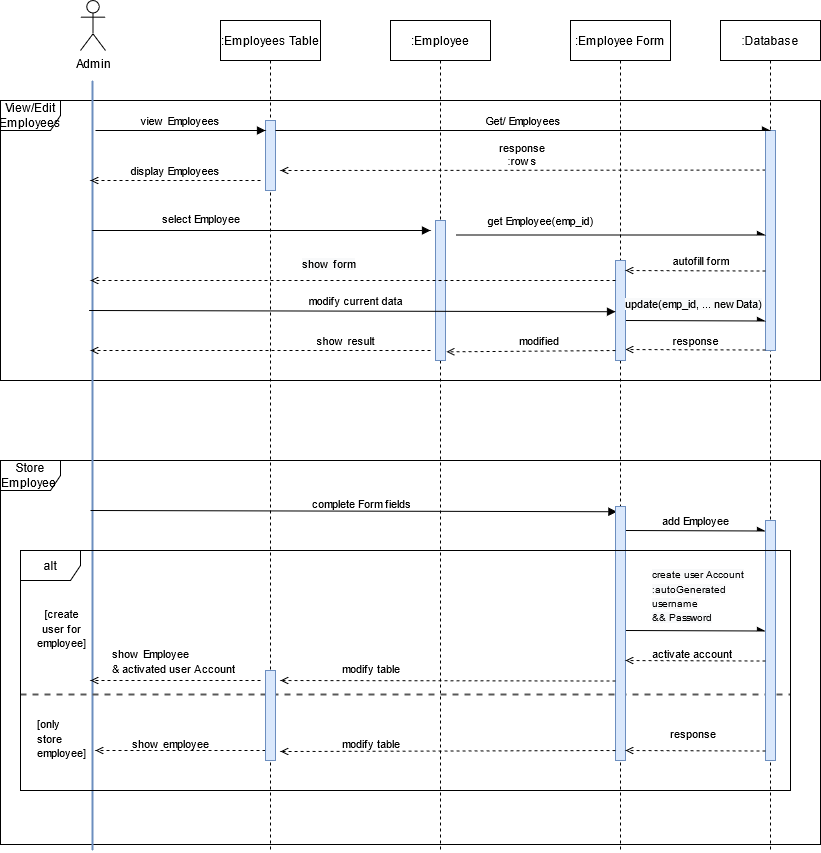

The diagram above was exported from draw.io. Its source (the exported page's mxGraphModel, read from the mxfile embedded in the PNG):
<mxGraphModel dx="1374" dy="533" grid="1" gridSize="10" guides="1" tooltips="1" connect="1" arrows="1" fold="1" page="1" pageScale="1" pageWidth="1200" pageHeight="1920" math="0" shadow="0">
  <root>
    <mxCell id="0" />
    <mxCell id="1" parent="0" />
    <mxCell id="WIOnR4hI4u9_bqLhCAF3-56" value="Store Employee&amp;nbsp;" style="shape=umlFrame;whiteSpace=wrap;html=1;" parent="1" vertex="1">
      <mxGeometry x="260" y="590" width="820" height="384" as="geometry" />
    </mxCell>
    <mxCell id="WIOnR4hI4u9_bqLhCAF3-53" value="View/Edit Employees" style="shape=umlFrame;whiteSpace=wrap;html=1;" parent="1" vertex="1">
      <mxGeometry x="260" y="230" width="820" height="280" as="geometry" />
    </mxCell>
    <mxCell id="WIOnR4hI4u9_bqLhCAF3-2" value=":Employees Table" style="shape=umlLifeline;perimeter=lifelinePerimeter;container=0;collapsible=0;recursiveResize=0;rounded=0;shadow=0;strokeWidth=1;" parent="1" vertex="1">
      <mxGeometry x="480" y="150" width="100" height="830" as="geometry" />
    </mxCell>
    <mxCell id="WIOnR4hI4u9_bqLhCAF3-39" value="" style="points=[];perimeter=orthogonalPerimeter;rounded=0;shadow=0;strokeWidth=1;fillColor=#dae8fc;strokeColor=#6c8ebf;" parent="1" vertex="1">
      <mxGeometry x="525" y="250" width="10" height="70" as="geometry" />
    </mxCell>
    <mxCell id="WIOnR4hI4u9_bqLhCAF3-3" value="view Employees" style="verticalAlign=bottom;endArrow=block;entryX=0;entryY=0;shadow=0;strokeWidth=1;" parent="1" edge="1">
      <mxGeometry relative="1" as="geometry">
        <mxPoint x="355" y="260.0000000000001" as="sourcePoint" />
        <mxPoint x="525" y="260.0000000000001" as="targetPoint" />
      </mxGeometry>
    </mxCell>
    <mxCell id="WIOnR4hI4u9_bqLhCAF3-4" value="&#10;response&#10;:rows" style="verticalAlign=bottom;endArrow=open;shadow=0;strokeWidth=1;dashed=1;endFill=0;" parent="1" edge="1">
      <mxGeometry relative="1" as="geometry">
        <mxPoint x="1025" y="299.5" as="sourcePoint" />
        <mxPoint x="540" y="300" as="targetPoint" />
      </mxGeometry>
    </mxCell>
    <mxCell id="WIOnR4hI4u9_bqLhCAF3-5" value="" style="edgeStyle=orthogonalEdgeStyle;rounded=0;orthogonalLoop=1;jettySize=auto;html=1;endArrow=none;endFill=0;strokeWidth=2;fillColor=#dae8fc;strokeColor=#6c8ebf;" parent="1" edge="1">
      <mxGeometry relative="1" as="geometry">
        <mxPoint x="352" y="210" as="sourcePoint" />
        <mxPoint x="352" y="980" as="targetPoint" />
      </mxGeometry>
    </mxCell>
    <mxCell id="WIOnR4hI4u9_bqLhCAF3-6" value="Admin" style="shape=umlActor;verticalLabelPosition=bottom;verticalAlign=top;html=1;" parent="1" vertex="1">
      <mxGeometry x="340" y="130" width="25" height="50" as="geometry" />
    </mxCell>
    <mxCell id="WIOnR4hI4u9_bqLhCAF3-7" value=":Employee" style="shape=umlLifeline;perimeter=lifelinePerimeter;container=0;collapsible=0;recursiveResize=0;rounded=0;shadow=0;strokeWidth=1;" parent="1" vertex="1">
      <mxGeometry x="650" y="150" width="100" height="830" as="geometry" />
    </mxCell>
    <mxCell id="WIOnR4hI4u9_bqLhCAF3-8" value=":Employee Form" style="shape=umlLifeline;perimeter=lifelinePerimeter;container=0;collapsible=0;recursiveResize=0;rounded=0;shadow=0;strokeWidth=1;" parent="1" vertex="1">
      <mxGeometry x="830" y="150" width="100" height="830" as="geometry" />
    </mxCell>
    <mxCell id="WIOnR4hI4u9_bqLhCAF3-9" value=":Database" style="shape=umlLifeline;perimeter=lifelinePerimeter;container=0;collapsible=0;recursiveResize=0;rounded=0;shadow=0;strokeWidth=1;" parent="1" vertex="1">
      <mxGeometry x="980" y="150" width="100" height="830" as="geometry" />
    </mxCell>
    <mxCell id="WIOnR4hI4u9_bqLhCAF3-10" value="" style="points=[];perimeter=orthogonalPerimeter;rounded=0;shadow=0;strokeWidth=1;fillColor=#dae8fc;strokeColor=#6c8ebf;" parent="1" vertex="1">
      <mxGeometry x="1025" y="260" width="10" height="220" as="geometry" />
    </mxCell>
    <mxCell id="WIOnR4hI4u9_bqLhCAF3-11" value="Get/ Employees" style="verticalAlign=bottom;endArrow=async;shadow=0;strokeWidth=1;entryX=0.5;entryY=0;entryDx=0;entryDy=0;entryPerimeter=0;endFill=1;" parent="1" target="WIOnR4hI4u9_bqLhCAF3-10" edge="1">
      <mxGeometry relative="1" as="geometry">
        <mxPoint x="535" y="260.0000000000001" as="sourcePoint" />
        <mxPoint x="1010" y="260" as="targetPoint" />
      </mxGeometry>
    </mxCell>
    <mxCell id="WIOnR4hI4u9_bqLhCAF3-12" value="display Employees" style="verticalAlign=bottom;endArrow=open;shadow=0;strokeWidth=1;dashed=1;endFill=0;" parent="1" edge="1">
      <mxGeometry relative="1" as="geometry">
        <mxPoint x="520" y="310" as="sourcePoint" />
        <mxPoint x="350" y="310" as="targetPoint" />
        <Array as="points">
          <mxPoint x="470" y="310" />
        </Array>
      </mxGeometry>
    </mxCell>
    <mxCell id="WIOnR4hI4u9_bqLhCAF3-13" value="" style="verticalAlign=bottom;endArrow=block;shadow=0;strokeWidth=1;" parent="1" edge="1">
      <mxGeometry x="0.1884" y="20" relative="1" as="geometry">
        <mxPoint x="351.8" y="360.0000000000001" as="sourcePoint" />
        <mxPoint x="690" y="360" as="targetPoint" />
        <mxPoint as="offset" />
      </mxGeometry>
    </mxCell>
    <mxCell id="WIOnR4hI4u9_bqLhCAF3-14" value="&lt;span style=&quot;color: rgb(0 , 0 , 0) ; font-family: &amp;#34;helvetica&amp;#34; ; font-size: 11px ; font-style: normal ; font-weight: 400 ; letter-spacing: normal ; text-align: center ; text-indent: 0px ; text-transform: none ; word-spacing: 0px ; background-color: rgb(255 , 255 , 255) ; display: inline ; float: none&quot;&gt;select Employee&lt;/span&gt;" style="text;whiteSpace=wrap;html=1;" parent="1" vertex="1">
      <mxGeometry x="420" y="335" width="100" height="30" as="geometry" />
    </mxCell>
    <mxCell id="WIOnR4hI4u9_bqLhCAF3-42" value="" style="verticalAlign=bottom;endArrow=async;shadow=0;strokeWidth=1;endFill=1;" parent="1" edge="1">
      <mxGeometry x="0.1884" y="20" relative="1" as="geometry">
        <mxPoint x="715" y="364.5000000000001" as="sourcePoint" />
        <mxPoint x="1025" y="364.5" as="targetPoint" />
        <mxPoint as="offset" />
      </mxGeometry>
    </mxCell>
    <mxCell id="WIOnR4hI4u9_bqLhCAF3-43" value="&lt;font style=&quot;font-size: 11px&quot;&gt;get Employee(emp_id)&lt;/font&gt;" style="text;html=1;align=center;verticalAlign=middle;resizable=0;points=[];autosize=1;strokeColor=none;" parent="1" vertex="1">
      <mxGeometry x="735" y="340" width="130" height="20" as="geometry" />
    </mxCell>
    <mxCell id="WIOnR4hI4u9_bqLhCAF3-45" value="&lt;font style=&quot;font-size: 11px&quot;&gt;modify current data&lt;/font&gt;" style="text;html=1;align=center;verticalAlign=middle;resizable=0;points=[];autosize=1;strokeColor=none;" parent="1" vertex="1">
      <mxGeometry x="560" y="420" width="110" height="20" as="geometry" />
    </mxCell>
    <mxCell id="WIOnR4hI4u9_bqLhCAF3-46" value="" style="verticalAlign=bottom;endArrow=async;shadow=0;strokeWidth=1;endFill=1;" parent="1" edge="1">
      <mxGeometry x="0.1884" y="20" relative="1" as="geometry">
        <mxPoint x="885" y="450" as="sourcePoint" />
        <mxPoint x="1025" y="450.5" as="targetPoint" />
        <mxPoint as="offset" />
      </mxGeometry>
    </mxCell>
    <mxCell id="WIOnR4hI4u9_bqLhCAF3-47" value="&lt;font style=&quot;font-size: 11px&quot;&gt;autofill form&lt;/font&gt;" style="text;html=1;align=center;verticalAlign=middle;resizable=0;points=[];autosize=1;strokeColor=none;" parent="1" vertex="1">
      <mxGeometry x="925" y="380" width="70" height="20" as="geometry" />
    </mxCell>
    <mxCell id="WIOnR4hI4u9_bqLhCAF3-48" value="" style="verticalAlign=bottom;endArrow=open;shadow=0;strokeWidth=1;endFill=0;dashed=1;" parent="1" edge="1">
      <mxGeometry x="0.1884" y="20" relative="1" as="geometry">
        <mxPoint x="1025" y="479.5" as="sourcePoint" />
        <mxPoint x="885" y="479" as="targetPoint" />
        <mxPoint as="offset" />
      </mxGeometry>
    </mxCell>
    <mxCell id="WIOnR4hI4u9_bqLhCAF3-49" value="&lt;font style=&quot;font-size: 11px&quot;&gt;response&lt;/font&gt;" style="text;html=1;align=center;verticalAlign=middle;resizable=0;points=[];autosize=1;strokeColor=none;" parent="1" vertex="1">
      <mxGeometry x="925" y="460" width="60" height="20" as="geometry" />
    </mxCell>
    <mxCell id="WIOnR4hI4u9_bqLhCAF3-51" value="&lt;span style=&quot;font-size: 11px&quot;&gt;modified&amp;nbsp;&lt;/span&gt;" style="text;html=1;align=center;verticalAlign=middle;resizable=0;points=[];autosize=1;strokeColor=none;" parent="1" vertex="1">
      <mxGeometry x="770" y="460" width="60" height="20" as="geometry" />
    </mxCell>
    <mxCell id="WIOnR4hI4u9_bqLhCAF3-54" value="" style="points=[];perimeter=orthogonalPerimeter;rounded=0;shadow=0;strokeWidth=1;fillColor=#dae8fc;strokeColor=#6c8ebf;" parent="1" vertex="1">
      <mxGeometry x="875" y="390" width="10" height="100" as="geometry" />
    </mxCell>
    <mxCell id="WIOnR4hI4u9_bqLhCAF3-55" value="" style="points=[];perimeter=orthogonalPerimeter;rounded=0;shadow=0;strokeWidth=1;fillColor=#dae8fc;strokeColor=#6c8ebf;" parent="1" vertex="1">
      <mxGeometry x="695" y="350" width="10" height="140" as="geometry" />
    </mxCell>
    <mxCell id="WIOnR4hI4u9_bqLhCAF3-50" value="" style="verticalAlign=bottom;endArrow=open;shadow=0;strokeWidth=1;endFill=0;dashed=1;entryX=1.1;entryY=0.938;entryDx=0;entryDy=0;entryPerimeter=0;" parent="1" target="WIOnR4hI4u9_bqLhCAF3-55" edge="1">
      <mxGeometry x="0.1884" y="20" relative="1" as="geometry">
        <mxPoint x="875" y="480" as="sourcePoint" />
        <mxPoint x="710" y="480" as="targetPoint" />
        <mxPoint as="offset" />
      </mxGeometry>
    </mxCell>
    <mxCell id="WIOnR4hI4u9_bqLhCAF3-44" value="" style="verticalAlign=bottom;endArrow=block;shadow=0;strokeWidth=1;entryX=0.14;entryY=0.008;entryDx=0;entryDy=0;entryPerimeter=0;" parent="1" edge="1">
      <mxGeometry x="0.1884" y="20" relative="1" as="geometry">
        <mxPoint x="348.6" y="440.0000000000001" as="sourcePoint" />
        <mxPoint x="875.0000000000001" y="441.24" as="targetPoint" />
        <mxPoint as="offset" />
      </mxGeometry>
    </mxCell>
    <mxCell id="WIOnR4hI4u9_bqLhCAF3-58" value="" style="verticalAlign=bottom;endArrow=open;shadow=0;strokeWidth=1;endFill=0;dashed=1;" parent="1" edge="1">
      <mxGeometry x="0.1884" y="20" relative="1" as="geometry">
        <mxPoint x="690" y="480" as="sourcePoint" />
        <mxPoint x="350" y="480" as="targetPoint" />
        <mxPoint as="offset" />
      </mxGeometry>
    </mxCell>
    <mxCell id="WIOnR4hI4u9_bqLhCAF3-59" value="&lt;font style=&quot;font-size: 11px&quot;&gt;&lt;font style=&quot;font-size: 11px&quot;&gt;show &lt;/font&gt;result&lt;/font&gt;" style="text;html=1;align=center;verticalAlign=middle;resizable=0;points=[];autosize=1;strokeColor=none;" parent="1" vertex="1">
      <mxGeometry x="570" y="460" width="70" height="20" as="geometry" />
    </mxCell>
    <mxCell id="WIOnR4hI4u9_bqLhCAF3-60" value="" style="verticalAlign=bottom;endArrow=block;shadow=0;strokeWidth=1;entryX=0.14;entryY=0.008;entryDx=0;entryDy=0;entryPerimeter=0;" parent="1" edge="1">
      <mxGeometry x="0.1884" y="20" relative="1" as="geometry">
        <mxPoint x="349.9999999999999" y="640.0000000000001" as="sourcePoint" />
        <mxPoint x="876.4" y="641.24" as="targetPoint" />
        <mxPoint as="offset" />
      </mxGeometry>
    </mxCell>
    <mxCell id="WIOnR4hI4u9_bqLhCAF3-61" value="&lt;span style=&quot;color: rgb(0 , 0 , 0) ; font-family: &amp;#34;helvetica&amp;#34; ; font-size: 11px ; font-style: normal ; font-weight: 400 ; letter-spacing: normal ; text-align: center ; text-indent: 0px ; text-transform: none ; word-spacing: 0px ; background-color: rgb(255 , 255 , 255) ; display: inline ; float: none&quot;&gt;complete Form fields&lt;/span&gt;" style="text;whiteSpace=wrap;html=1;" parent="1" vertex="1">
      <mxGeometry x="570" y="620" width="110" height="30" as="geometry" />
    </mxCell>
    <mxCell id="WIOnR4hI4u9_bqLhCAF3-62" value="" style="verticalAlign=bottom;endArrow=async;shadow=0;strokeWidth=1;endFill=1;" parent="1" edge="1">
      <mxGeometry x="0.1884" y="20" relative="1" as="geometry">
        <mxPoint x="885" y="660" as="sourcePoint" />
        <mxPoint x="1025" y="660.5" as="targetPoint" />
        <mxPoint as="offset" />
      </mxGeometry>
    </mxCell>
    <mxCell id="WIOnR4hI4u9_bqLhCAF3-63" value="&lt;span style=&quot;font-size: 11px&quot;&gt;add Employee&lt;/span&gt;" style="text;html=1;align=center;verticalAlign=middle;resizable=0;points=[];autosize=1;strokeColor=none;" parent="1" vertex="1">
      <mxGeometry x="910" y="640" width="90" height="20" as="geometry" />
    </mxCell>
    <mxCell id="WIOnR4hI4u9_bqLhCAF3-65" value="" style="line;strokeWidth=2;fillColor=none;align=left;verticalAlign=middle;spacingTop=-1;spacingLeft=3;spacingRight=3;rotatable=0;labelPosition=right;points=[];portConstraint=eastwest;dashed=1;perimeterSpacing=0;strokeColor=#595959;" parent="1" vertex="1">
      <mxGeometry x="280" y="820" width="770" height="8" as="geometry" />
    </mxCell>
    <mxCell id="WIOnR4hI4u9_bqLhCAF3-66" value="" style="verticalAlign=bottom;endArrow=async;shadow=0;strokeWidth=1;endFill=1;" parent="1" edge="1">
      <mxGeometry x="0.1884" y="20" relative="1" as="geometry">
        <mxPoint x="885" y="760" as="sourcePoint" />
        <mxPoint x="1025" y="760.5" as="targetPoint" />
        <mxPoint as="offset" />
      </mxGeometry>
    </mxCell>
    <mxCell id="WIOnR4hI4u9_bqLhCAF3-67" value="&lt;span style=&quot;color: rgb(0 , 0 , 0) ; font-family: &amp;#34;helvetica&amp;#34; ; font-size: 10px ; font-style: normal ; font-weight: 400 ; letter-spacing: normal ; text-align: center ; text-indent: 0px ; text-transform: none ; word-spacing: 0px ; background-color: rgb(248 , 249 , 250) ; display: inline ; float: none&quot;&gt;create user Account&lt;br&gt;:autoGenerated username &lt;br&gt;&amp;amp;&amp;amp; Password&lt;br&gt;&lt;/span&gt;" style="text;whiteSpace=wrap;html=1;" parent="1" vertex="1">
      <mxGeometry x="910" y="690" width="110" height="30" as="geometry" />
    </mxCell>
    <mxCell id="WIOnR4hI4u9_bqLhCAF3-68" value="&lt;div style=&quot;text-align: center&quot;&gt;&lt;font face=&quot;helvetica&quot;&gt;&lt;span style=&quot;font-size: 11px ; background-color: rgb(255 , 255 , 255)&quot;&gt;[create user for employee]&lt;/span&gt;&lt;/font&gt;&lt;/div&gt;" style="text;whiteSpace=wrap;html=1;" parent="1" vertex="1">
      <mxGeometry x="295" y="730" width="40" height="30" as="geometry" />
    </mxCell>
    <mxCell id="WIOnR4hI4u9_bqLhCAF3-69" value="&lt;span style=&quot;color: rgb(0 , 0 , 0) ; font-family: &amp;#34;helvetica&amp;#34; ; font-size: 11px ; font-style: normal ; font-weight: 400 ; letter-spacing: normal ; text-align: center ; text-indent: 0px ; text-transform: none ; word-spacing: 0px ; background-color: rgb(255 , 255 , 255) ; display: inline ; float: none&quot;&gt;[only store employee]&lt;/span&gt;" style="text;whiteSpace=wrap;html=1;" parent="1" vertex="1">
      <mxGeometry x="295" y="840" width="40" height="30" as="geometry" />
    </mxCell>
    <mxCell id="WIOnR4hI4u9_bqLhCAF3-70" value="" style="points=[];perimeter=orthogonalPerimeter;rounded=0;shadow=0;strokeWidth=1;fillColor=#dae8fc;strokeColor=#6c8ebf;" parent="1" vertex="1">
      <mxGeometry x="875" y="636" width="10" height="254" as="geometry" />
    </mxCell>
    <mxCell id="WIOnR4hI4u9_bqLhCAF3-71" value="" style="points=[];perimeter=orthogonalPerimeter;rounded=0;shadow=0;strokeWidth=1;fillColor=#dae8fc;strokeColor=#6c8ebf;" parent="1" vertex="1">
      <mxGeometry x="1025" y="650" width="10" height="240" as="geometry" />
    </mxCell>
    <mxCell id="WIOnR4hI4u9_bqLhCAF3-73" value="" style="verticalAlign=bottom;endArrow=open;shadow=0;strokeWidth=1;endFill=0;dashed=1;" parent="1" edge="1">
      <mxGeometry x="0.1884" y="20" relative="1" as="geometry">
        <mxPoint x="1025" y="790.5" as="sourcePoint" />
        <mxPoint x="885" y="790" as="targetPoint" />
        <mxPoint as="offset" />
      </mxGeometry>
    </mxCell>
    <mxCell id="WIOnR4hI4u9_bqLhCAF3-74" value="&lt;div style=&quot;text-align: center&quot;&gt;&lt;font face=&quot;helvetica&quot;&gt;&lt;span style=&quot;font-size: 11px ; background-color: rgb(255 , 255 , 255)&quot;&gt;activate account&lt;/span&gt;&lt;/font&gt;&lt;/div&gt;" style="text;whiteSpace=wrap;html=1;" parent="1" vertex="1">
      <mxGeometry x="910" y="770" width="100" height="30" as="geometry" />
    </mxCell>
    <mxCell id="WIOnR4hI4u9_bqLhCAF3-76" value="" style="verticalAlign=bottom;endArrow=open;shadow=0;strokeWidth=1;endFill=0;dashed=1;" parent="1" edge="1">
      <mxGeometry x="0.1884" y="20" relative="1" as="geometry">
        <mxPoint x="875" y="810.5" as="sourcePoint" />
        <mxPoint x="540" y="810" as="targetPoint" />
        <mxPoint as="offset" />
      </mxGeometry>
    </mxCell>
    <mxCell id="WIOnR4hI4u9_bqLhCAF3-77" value="&lt;div style=&quot;text-align: center&quot;&gt;&lt;font face=&quot;helvetica&quot;&gt;&lt;span style=&quot;font-size: 11px ; background-color: rgb(255 , 255 , 255)&quot;&gt;modify table&lt;/span&gt;&lt;/font&gt;&lt;/div&gt;" style="text;whiteSpace=wrap;html=1;" parent="1" vertex="1">
      <mxGeometry x="600" y="785" width="70" height="30" as="geometry" />
    </mxCell>
    <mxCell id="WIOnR4hI4u9_bqLhCAF3-78" value="" style="verticalAlign=bottom;endArrow=open;shadow=0;strokeWidth=1;endFill=0;dashed=1;" parent="1" edge="1">
      <mxGeometry x="0.1884" y="20" relative="1" as="geometry">
        <mxPoint x="1025" y="880.5" as="sourcePoint" />
        <mxPoint x="885" y="880" as="targetPoint" />
        <mxPoint as="offset" />
      </mxGeometry>
    </mxCell>
    <mxCell id="WIOnR4hI4u9_bqLhCAF3-80" value="&lt;span style=&quot;color: rgb(0 , 0 , 0) ; font-family: &amp;#34;helvetica&amp;#34; ; font-size: 11px ; font-style: normal ; font-weight: 400 ; letter-spacing: normal ; text-align: center ; text-indent: 0px ; text-transform: none ; word-spacing: 0px ; background-color: rgb(255 , 255 , 255) ; display: inline ; float: none&quot;&gt;response&lt;/span&gt;" style="text;whiteSpace=wrap;html=1;" parent="1" vertex="1">
      <mxGeometry x="927.5" y="850" width="100" height="30" as="geometry" />
    </mxCell>
    <mxCell id="WIOnR4hI4u9_bqLhCAF3-81" value="" style="verticalAlign=bottom;endArrow=open;shadow=0;strokeWidth=1;endFill=0;dashed=1;" parent="1" edge="1">
      <mxGeometry x="0.1884" y="20" relative="1" as="geometry">
        <mxPoint x="875" y="880" as="sourcePoint" />
        <mxPoint x="540" y="881" as="targetPoint" />
        <mxPoint as="offset" />
      </mxGeometry>
    </mxCell>
    <mxCell id="WIOnR4hI4u9_bqLhCAF3-82" value="&lt;span style=&quot;color: rgb(0 , 0 , 0) ; font-family: &amp;#34;helvetica&amp;#34; ; font-size: 11px ; font-style: normal ; font-weight: 400 ; letter-spacing: normal ; text-align: center ; text-indent: 0px ; text-transform: none ; word-spacing: 0px ; background-color: rgb(255 , 255 , 255) ; display: inline ; float: none&quot;&gt;show Employee &lt;br&gt;&amp;amp; activated user Account&lt;/span&gt;" style="text;whiteSpace=wrap;html=1;" parent="1" vertex="1">
      <mxGeometry x="370" y="770" width="230" height="30" as="geometry" />
    </mxCell>
    <mxCell id="WIOnR4hI4u9_bqLhCAF3-83" value="" style="verticalAlign=bottom;endArrow=open;shadow=0;strokeWidth=1;endFill=0;dashed=1;" parent="1" edge="1">
      <mxGeometry x="0.1884" y="20" relative="1" as="geometry">
        <mxPoint x="520" y="810" as="sourcePoint" />
        <mxPoint x="350" y="810" as="targetPoint" />
        <mxPoint as="offset" />
      </mxGeometry>
    </mxCell>
    <mxCell id="WIOnR4hI4u9_bqLhCAF3-84" value="" style="verticalAlign=bottom;endArrow=open;shadow=0;strokeWidth=1;endFill=0;dashed=1;" parent="1" edge="1">
      <mxGeometry x="0.1884" y="20" relative="1" as="geometry">
        <mxPoint x="525" y="880" as="sourcePoint" />
        <mxPoint x="355" y="880" as="targetPoint" />
        <mxPoint as="offset" />
      </mxGeometry>
    </mxCell>
    <mxCell id="WIOnR4hI4u9_bqLhCAF3-85" value="&lt;div style=&quot;text-align: center&quot;&gt;&lt;font face=&quot;helvetica&quot;&gt;&lt;span style=&quot;font-size: 11px ; background-color: rgb(255 , 255 , 255)&quot;&gt;modify table&lt;/span&gt;&lt;/font&gt;&lt;/div&gt;" style="text;whiteSpace=wrap;html=1;" parent="1" vertex="1">
      <mxGeometry x="600" y="860" width="80" height="30" as="geometry" />
    </mxCell>
    <mxCell id="WIOnR4hI4u9_bqLhCAF3-86" value="&lt;div style=&quot;text-align: center&quot;&gt;&lt;font face=&quot;helvetica&quot;&gt;&lt;span style=&quot;font-size: 11px ; background-color: rgb(255 , 255 , 255)&quot;&gt;show employee&lt;/span&gt;&lt;/font&gt;&lt;/div&gt;" style="text;whiteSpace=wrap;html=1;" parent="1" vertex="1">
      <mxGeometry x="390" y="860" width="220" height="30" as="geometry" />
    </mxCell>
    <mxCell id="WIOnR4hI4u9_bqLhCAF3-87" value="" style="points=[];perimeter=orthogonalPerimeter;rounded=0;shadow=0;strokeWidth=1;fillColor=#dae8fc;strokeColor=#6c8ebf;" parent="1" vertex="1">
      <mxGeometry x="525" y="800" width="10" height="90" as="geometry" />
    </mxCell>
    <mxCell id="pKv9V1Nl2t4Rv4T8Twv7-1" value="" style="verticalAlign=bottom;endArrow=open;shadow=0;strokeWidth=1;endFill=0;dashed=1;" parent="1" edge="1">
      <mxGeometry x="0.1884" y="20" relative="1" as="geometry">
        <mxPoint x="1025" y="400.5" as="sourcePoint" />
        <mxPoint x="885" y="400" as="targetPoint" />
        <mxPoint as="offset" />
      </mxGeometry>
    </mxCell>
    <mxCell id="pKv9V1Nl2t4Rv4T8Twv7-2" value="" style="verticalAlign=bottom;endArrow=open;shadow=0;strokeWidth=1;endFill=0;dashed=1;" parent="1" edge="1">
      <mxGeometry x="0.1884" y="20" relative="1" as="geometry">
        <mxPoint x="875" y="410" as="sourcePoint" />
        <mxPoint x="350" y="410" as="targetPoint" />
        <mxPoint as="offset" />
      </mxGeometry>
    </mxCell>
    <mxCell id="pKv9V1Nl2t4Rv4T8Twv7-3" value="&lt;span style=&quot;color: rgb(0 , 0 , 0) ; font-family: &amp;#34;helvetica&amp;#34; ; font-size: 11px ; font-style: normal ; font-weight: 400 ; letter-spacing: normal ; text-align: center ; text-indent: 0px ; text-transform: none ; word-spacing: 0px ; background-color: rgb(248 , 249 , 250) ; display: inline ; float: none&quot;&gt;show form&lt;/span&gt;" style="text;whiteSpace=wrap;html=1;" parent="1" vertex="1">
      <mxGeometry x="560" y="380" width="120" height="30" as="geometry" />
    </mxCell>
    <mxCell id="pKv9V1Nl2t4Rv4T8Twv7-5" value="&lt;span style=&quot;color: rgb(0 , 0 , 0) ; font-family: &amp;#34;helvetica&amp;#34; ; font-size: 11px ; font-style: normal ; font-weight: 400 ; letter-spacing: normal ; text-align: center ; text-indent: 0px ; text-transform: none ; word-spacing: 0px ; background-color: rgb(248 , 249 , 250) ; display: inline ; float: none&quot;&gt;update(emp_id, ... newData)&lt;/span&gt;" style="text;whiteSpace=wrap;html=1;" parent="1" vertex="1">
      <mxGeometry x="882.5" y="420" width="145" height="30" as="geometry" />
    </mxCell>
    <mxCell id="WIOnR4hI4u9_bqLhCAF3-64" value="alt" style="shape=umlFrame;whiteSpace=wrap;html=1;" parent="1" vertex="1">
      <mxGeometry x="280" y="680" width="770" height="240" as="geometry" />
    </mxCell>
  </root>
</mxGraphModel>